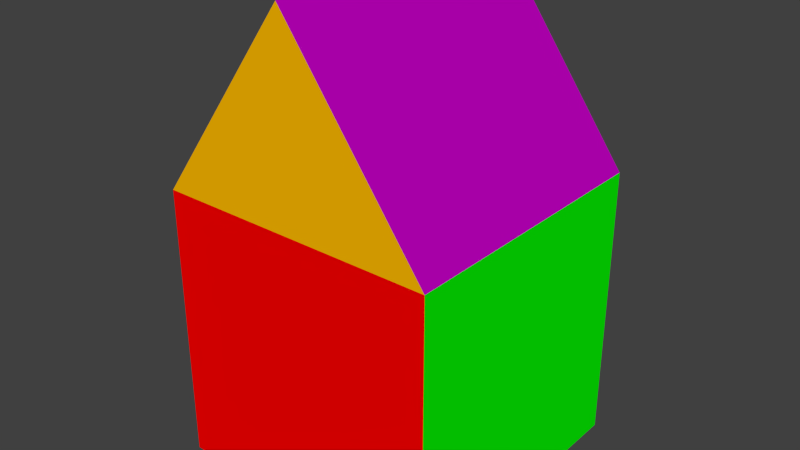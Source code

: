 # Source: house.blend  (saved by Blender 2.66.1; exported with 4.5.12 LTS)
import bpy
from mathutils import Matrix  # noqa: F401  (used for matrix-valued properties, if any)

bpy.ops.wm.read_factory_settings(use_empty=True)
scene = bpy.context.scene
scene.name = 'Scene'

# ---- collections
col_collection_1 = bpy.data.collections.new('Collection 1'); scene.collection.children.link(col_collection_1)

# ---- materials (node trees are filled in below, after node groups)
mat_white = bpy.data.materials.new('White')
mat_white.alpha_threshold = 0.0
mat_white.use_transparent_shadow = False
mat_white.diffuse_color = (1.0, 1.0, 1.0, 1.0)
mat_white.roughness = 0.5
mat_white.line_color = (0.0, 0.0, 0.0, 1.0)
mat_red = bpy.data.materials.new('Red')
mat_red.alpha_threshold = 0.0
mat_red.use_transparent_shadow = False
mat_red.diffuse_color = (1.0, 0.0, 0.0, 1.0)
mat_red.roughness = 0.5
mat_red.line_color = (0.0, 0.0, 0.0, 1.0)
mat_green = bpy.data.materials.new('Green')
mat_green.alpha_threshold = 0.0
mat_green.use_transparent_shadow = False
mat_green.diffuse_color = (0.002, 1.0, 0.0, 1.0)
mat_green.roughness = 0.5
mat_green.line_color = (0.0, 0.0, 0.0, 1.0)
mat_blue = bpy.data.materials.new('Blue')
mat_blue.alpha_threshold = 0.0
mat_blue.use_transparent_shadow = False
mat_blue.diffuse_color = (0.002, 0.0, 1.0, 1.0)
mat_blue.roughness = 0.5
mat_blue.line_color = (0.0, 0.0, 0.0, 1.0)
mat_black = bpy.data.materials.new('Black')
mat_black.alpha_threshold = 0.0
mat_black.use_transparent_shadow = False
mat_black.diffuse_color = (0.0, 0.0, 0.0, 1.0)
mat_black.roughness = 0.5
mat_black.line_color = (0.0, 0.0, 0.0, 1.0)
mat_purple = bpy.data.materials.new('Purple')
mat_purple.alpha_threshold = 0.0
mat_purple.use_transparent_shadow = False
mat_purple.diffuse_color = (0.5, 0.0, 0.5, 1.0)
mat_purple.roughness = 0.5
mat_purple.line_color = (0.0, 0.0, 0.0, 1.0)
mat_yellow = bpy.data.materials.new('Yellow')
mat_yellow.alpha_threshold = 0.0
mat_yellow.use_transparent_shadow = False
mat_yellow.diffuse_color = (1.0, 1.0, 0.0, 1.0)
mat_yellow.roughness = 0.5
mat_yellow.line_color = (0.0, 0.0, 0.0, 1.0)
mat_orange = bpy.data.materials.new('Orange')
mat_orange.alpha_threshold = 0.0
mat_orange.use_transparent_shadow = False
mat_orange.diffuse_color = (1.0, 0.5, 0.0, 1.0)
mat_orange.roughness = 0.5
mat_orange.line_color = (0.0, 0.0, 0.0, 1.0)
mat_cyan = bpy.data.materials.new('Cyan')
mat_cyan.alpha_threshold = 0.0
mat_cyan.use_transparent_shadow = False
mat_cyan.diffuse_color = (0.0, 1.0, 1.0, 1.0)
mat_cyan.roughness = 0.5
mat_cyan.line_color = (0.0, 0.0, 0.0, 1.0)

# ---- material node trees

# ---- world
world_world = bpy.data.worlds.new('World'); scene.world = world_world
world_world.color = (0.05088, 0.05088, 0.05088)
world_world.use_sun_shadow = False
world_world.sun_shadow_jitter_overblur = 0.0
world_world.cycles.sampling_method = 'MANUAL'
world_world.cycles.sample_map_resolution = 256

# ---- meshes
me_house = bpy.data.meshes.new('House')
me_house.from_pydata([(1.0, 1.0, -1.0), (1.0, -1.0, -1.0), (-1.0, -1.0, -1.0), (-1.0, 1.0, -1.0), (1.0, 1.0, 1.0), (1.0, -1.0, 1.0), (-1.0, -1.0, 1.0), (-1.0, 1.0, 1.0), (2.384e-07, 1.0, 2.376), (-5.364e-07, -1.0, 2.376), (1.0, 1.0, -1.0), (1.0, -1.0, -1.0), (-1.0, -1.0, -1.0), (-1.0, 1.0, -1.0)], [], [(3, 0, 10, 13), (0, 4, 5, 1), (5, 9, 6), (2, 6, 7, 3), (1, 5, 6, 2), (9, 8, 7, 6), (4, 8, 9, 5), (8, 4, 7), (4, 0, 3, 7), (10, 11, 12, 13), (2, 3, 13, 12), (1, 2, 12, 11), (0, 1, 11, 10)])
me_house.polygons.foreach_set('material_index', [6, 2, 7, 3, 1, 4, 5, 0, 6, 8, 3, 1, 2])
me_house.materials.append(mat_white)
me_house.materials.append(mat_red)
me_house.materials.append(mat_green)
me_house.materials.append(mat_blue)
me_house.materials.append(mat_black)
me_house.materials.append(mat_purple)
me_house.materials.append(mat_yellow)
me_house.materials.append(mat_orange)
me_house.materials.append(mat_cyan)
me_house.use_remesh_preserve_volume = False
me_house.use_remesh_preserve_attributes = False
me_house.use_mirror_vertex_groups = False
me_house.update()

# ---- objects
ob_house = bpy.data.objects.new('House', me_house)

# ---- transforms, parenting, visibility, modifiers, constraints
ob_house.location = (0.0, 0.0, 0.0)
ob_house.lock_rotations_4d = False
ob_house.empty_display_type = 'ARROWS'
ob_house.lineart.crease_threshold = 0.0

# ---- collection membership
col_collection_1.objects.link(ob_house)

# ---- scene / render settings (as saved in the file)
scene.frame_start = 1; scene.frame_end = 250; scene.frame_set(66)
scene.render.engine = 'BLENDER_EEVEE_NEXT'
scene.render.image_settings.color_mode = 'RGB'
scene.render.image_settings.compression = 90
scene.render.resolution_percentage = 50
scene.render.dither_intensity = 0.0
scene.render.bake_margin = 2
scene.cycles.use_denoising = False
scene.cycles.samples = 10
scene.cycles.sampling_pattern = 'TABULATED_SOBOL'
scene.cycles.light_sampling_threshold = 0.0
scene.cycles.use_adaptive_sampling = False
scene.cycles.use_light_tree = False
scene.cycles.blur_glossy = 0.0
scene.cycles.volume_bounces = 1
scene.cycles.pixel_filter_type = 'GAUSSIAN'
scene.cycles.sample_clamp_indirect = 0.0
scene.view_settings.view_transform = 'Standard'
bpy.context.view_layer.update()

# ---- added for rendering (the .blend has no active camera and no usable light): camera, sun
cam_auto = bpy.data.cameras.new('AutoCamera')
cam_auto.lens = 50.0
cam_auto.sensor_width = 36.0
cam_auto.clip_end = 1000.0
ob_auto_camera = bpy.data.objects.new('AutoCamera', cam_auto)
scene.collection.objects.link(ob_auto_camera)
ob_auto_camera.location = (4.07525, -4.8903, 3.94844)
ob_auto_camera.rotation_euler = (1.09748, -7.21219e-08, 0.694738)
scene.camera = ob_auto_camera
light_auto_sun = bpy.data.lights.new('AutoSun', 'SUN')
light_auto_sun.energy = 3.0
light_auto_sun.angle = 0.0523599
ob_auto_sun = bpy.data.objects.new('AutoSun', light_auto_sun)
scene.collection.objects.link(ob_auto_sun)
ob_auto_sun.rotation_euler = (0.872665, 0.174533, 0.523599)
bpy.context.view_layer.update()
